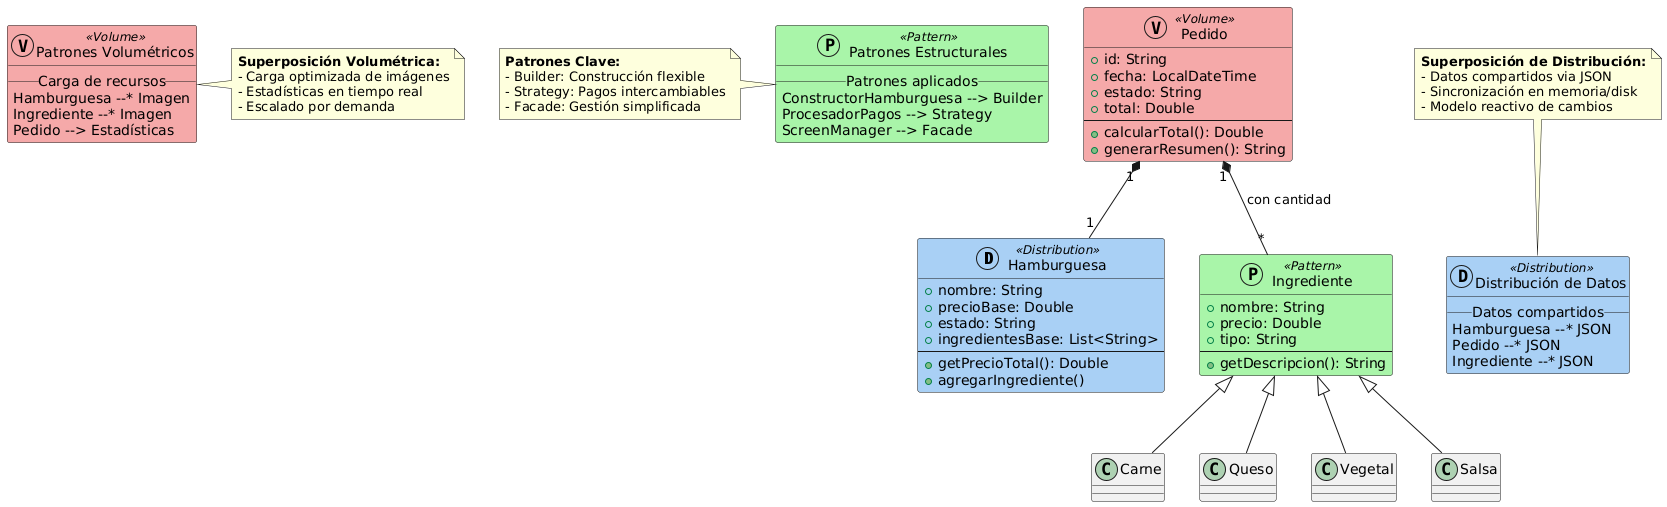

The diagram above was rendered by PlantUML. Its source (embedded in the PNG):
@startuml
skinparam class {
  BackgroundColor<<Distribution>> #A9D0F5
  BackgroundColor<<Volume>> #F5A9A9
  BackgroundColor<<Pattern>> #A9F5A9
}

' ##############################
' #     CLASES PRINCIPALES     #
' ##############################
class Hamburguesa << (D,#A9D0F5) Distribution >> {
  + nombre: String
  + precioBase: Double
  + estado: String
  + ingredientesBase: List<String>
  --
  + getPrecioTotal(): Double
  + agregarIngrediente()
}

class Pedido << (V,#F5A9A9) Volume >> {
  + id: String
  + fecha: LocalDateTime
  + estado: String
  + total: Double
  --
  + calcularTotal(): Double
  + generarResumen(): String
}

class Ingrediente << (P,#A9F5A9) Pattern >> {
  + nombre: String
  + precio: Double
  + tipo: String
  --
  + getDescripcion(): String
}

' ##############################
' #    SUPERPOSICIONES        #
' ##############################
class "Distribución de Datos" as dist << (D,#A9D0F5) Distribution >> {
  __Datos compartidos__
  Hamburguesa --* JSON
  Pedido --* JSON
  Ingrediente --* JSON
}

class "Patrones Volumétricos" as vol << (V,#F5A9A9) Volume >> {
  __Carga de recursos__
  Hamburguesa --* Imagen
  Ingrediente --* Imagen
  Pedido --> Estadísticas
}

class "Patrones Estructurales" as pat << (P,#A9F5A9) Pattern >> {
  __Patrones aplicados__
  ConstructorHamburguesa --> Builder
  ProcesadorPagos --> Strategy
  ScreenManager --> Facade
}

' ##############################
' #     RELACIONES            #
' ##############################
Pedido "1" *-- "1" Hamburguesa
Pedido "1" *-- "*" Ingrediente : "con cantidad"
Ingrediente <|-- Carne
Ingrediente <|-- Queso
Ingrediente <|-- Vegetal
Ingrediente <|-- Salsa

' ##############################
' #     NOTAS                 #
' ##############################
note top of dist
  <b>Superposición de Distribución:</b>
  - Datos compartidos via JSON
  - Sincronización en memoria/disk
  - Modelo reactivo de cambios
end note

note right of vol
  <b>Superposición Volumétrica:</b>
  - Carga optimizada de imágenes
  - Estadísticas en tiempo real
  - Escalado por demanda
end note

note left of pat
  <b>Patrones Clave:</b>
  - Builder: Construcción flexible
  - Strategy: Pagos intercambiables
  - Facade: Gestión simplificada
end note
@enduml